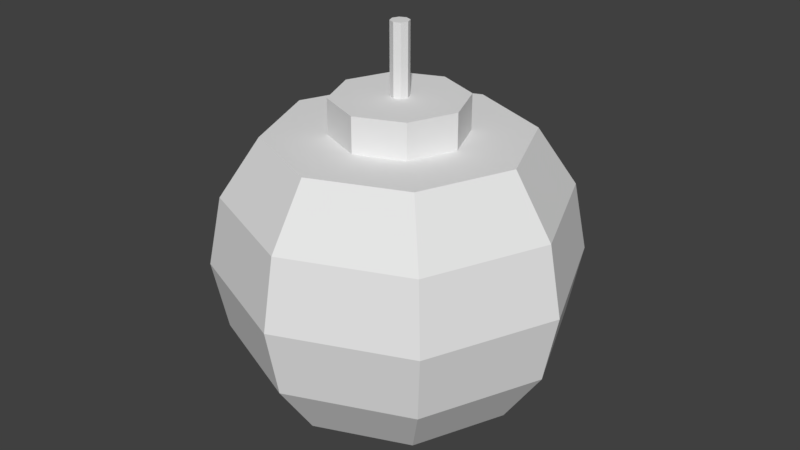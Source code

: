 # Source: bomb.blend  (saved by Blender 2.78.0; exported with 4.5.12 LTS)
import bpy
from mathutils import Matrix  # noqa: F401  (used for matrix-valued properties, if any)

bpy.ops.wm.read_factory_settings(use_empty=True)
scene = bpy.context.scene
scene.name = 'Scene'

# ---- collections
col_collection_1 = bpy.data.collections.new('Collection 1'); scene.collection.children.link(col_collection_1)

# ---- world
world_world = bpy.data.worlds.new('World'); scene.world = world_world
world_world.color = (0.05088, 0.05088, 0.05088)
world_world.use_sun_shadow = False
world_world.sun_shadow_jitter_overblur = 0.0
world_world.cycles.sampling_method = 'MANUAL'

# ---- meshes
me_sphere_001 = bpy.data.meshes.new('Sphere.001')
me_sphere_001.from_pydata([(-7.093e-09, 0.3628, 1.647), (-0.2565, 0.2565, 1.647), (0.5, 0.5, 1.647), (0.6533, 0.6533, 1.323), (0.7071, 0.7071, 0.9401), (0.6533, 0.6533, 0.5574), (0.5, 0.5, 0.233), (0.2706, 0.2706, 0.01622), (-0.3628, 1.564e-07, 1.647), (0.7071, 1.634e-07, 1.647), (0.9239, 1.634e-07, 1.323), (1.0, 1.336e-07, 0.9401), (0.9239, 1.634e-07, 0.5574), (0.7071, 1.634e-07, 0.233), (0.3827, -7.928e-09, 0.01622), (-0.2565, -0.2565, 1.647), (0.5, -0.5, 1.647), (0.6533, -0.6533, 1.323), (0.7071, -0.7071, 0.9401), (0.6533, -0.6533, 0.5574), (0.5, -0.5, 0.233), (0.2706, -0.2706, 0.01622), (8.196e-09, -0.3628, 1.647), (1.244e-08, -0.7071, 1.647), (4.224e-08, -0.9239, 1.323), (1.244e-08, -1.0, 0.9401), (4.224e-08, -0.9239, 0.5574), (1.244e-08, -0.7071, 0.233), (1.244e-08, -0.3827, 0.01622), (0.2565, -0.2565, 1.647), (-0.5, -0.5, 1.647), (-0.6533, -0.6533, 1.323), (-0.7071, -0.7071, 0.9401), (-0.6533, -0.6533, 0.5574), (-0.5, -0.5, 0.233), (-0.2706, -0.2706, 0.01622), (0.3628, 1.564e-07, 1.647), (-0.7071, 1.634e-07, 1.647), (-0.9239, 1.038e-07, 1.323), (-1.0, 1.634e-07, 0.9401), (-0.9239, 1.038e-07, 0.5574), (-0.7071, 1.634e-07, 0.233), (-0.3827, 6.973e-09, 0.01622), (0.2565, 0.2565, 1.647), (-0.5, 0.5, 1.647), (-0.6533, 0.6533, 1.323), (-0.7071, 0.7071, 0.9401), (-0.6533, 0.6533, 0.5574), (-0.5, 0.5, 0.233), (-0.2706, 0.2706, 0.01622), (-1.736e-08, 0.7071, 1.647), (-4.717e-08, 0.9239, 1.323), (1.244e-08, 1.0, 0.9401), (-4.717e-08, 0.9239, 0.5574), (-1.736e-08, 0.7071, 0.233), (-2.462e-09, 0.3827, 0.01622)], [], [(55, 54, 6, 7), (53, 52, 4, 5), (51, 50, 2, 3), (54, 53, 5, 6), (52, 51, 3, 4), (5, 4, 11, 12), (3, 2, 9, 10), (6, 5, 12, 13), (4, 3, 10, 11), (30, 23, 22, 15), (7, 6, 13, 14), (13, 12, 19, 20), (11, 10, 17, 18), (50, 44, 1, 0), (14, 13, 20, 21), (12, 11, 18, 19), (10, 9, 16, 17), (18, 17, 24, 25), (9, 2, 43, 36), (21, 20, 27, 28), (19, 18, 25, 26), (17, 16, 23, 24), (20, 19, 26, 27), (28, 27, 34, 35), (26, 25, 32, 33), (24, 23, 30, 31), (2, 50, 0, 43), (27, 26, 33, 34), (25, 24, 31, 32), (44, 37, 8, 1), (31, 30, 37, 38), (23, 16, 29, 22), (34, 33, 40, 41), (32, 31, 38, 39), (35, 34, 41, 42), (33, 32, 39, 40), (7, 14, 21, 28, 35, 42, 49, 55), (41, 40, 47, 48), (39, 38, 45, 46), (16, 9, 36, 29), (42, 41, 48, 49), (40, 39, 46, 47), (38, 37, 44, 45), (37, 30, 15, 8), (49, 48, 54, 55), (47, 46, 52, 53), (45, 44, 50, 51), (48, 47, 53, 54), (46, 45, 51, 52)])
me_sphere_001.use_remesh_preserve_volume = False
me_sphere_001.use_remesh_preserve_attributes = False
me_sphere_001.use_mirror_vertex_groups = False
me_sphere_001.update()
me_sphere_002 = bpy.data.meshes.new('Sphere.002')
me_sphere_002.from_pydata([(-1.454e-08, 0.3628, 1.843), (-7.093e-09, 0.3628, 1.647), (-0.2565, 0.2565, 1.647), (-0.3628, 1.564e-07, 1.647), (-0.2565, -0.2565, 1.647), (8.196e-09, -0.3628, 1.647), (0.2565, -0.2565, 1.647), (0.3628, 1.564e-07, 1.647), (0.2565, 0.2565, 1.647), (-0.2565, 0.2565, 1.843), (-0.3628, 1.564e-07, 1.843), (-0.2565, -0.2565, 1.843), (7.45e-10, -0.3628, 1.843), (0.2565, -0.2565, 1.843), (0.3628, 1.564e-07, 1.843), (0.2565, 0.2565, 1.843), (1.159e-09, 0.05096, 1.843), (-0.03603, 0.03603, 1.843), (-0.05096, 1.533e-07, 1.843), (-0.03603, -0.03603, 1.843), (3.307e-09, -0.05096, 1.843), (0.03603, -0.03603, 1.843), (0.05096, 1.533e-07, 1.843), (0.03603, 0.03603, 1.843)], [], [(2, 3, 10, 9), (4, 5, 12, 11), (7, 8, 15, 14), (8, 1, 0, 15), (14, 15, 23, 22), (1, 2, 9, 0), (5, 6, 13, 12), (6, 7, 14, 13), (3, 4, 11, 10), (0, 9, 17, 16), (15, 0, 16, 23), (9, 10, 18, 17), (11, 12, 20, 19), (12, 13, 21, 20), (10, 11, 19, 18), (13, 14, 22, 21)])
me_sphere_002.use_remesh_preserve_volume = False
me_sphere_002.use_remesh_preserve_attributes = False
me_sphere_002.use_mirror_vertex_groups = False
me_sphere_002.update()
me_sphere = bpy.data.meshes.new('Sphere')
me_sphere.from_pydata([(1.159e-09, 0.05096, 1.843), (-0.03603, 0.03603, 1.843), (-0.05096, 1.533e-07, 1.843), (-0.03603, -0.03603, 1.843), (3.307e-09, -0.05096, 1.843), (0.03603, -0.03603, 1.843), (0.05096, 1.533e-07, 1.843), (0.03603, 0.03603, 1.843), (1.159e-09, 0.05096, 2.229), (-0.03603, 0.03603, 2.229), (-0.05096, 1.533e-07, 2.229), (-0.03603, -0.03603, 2.229), (3.307e-09, -0.05096, 2.229), (0.03603, -0.03603, 2.229), (0.05096, 1.533e-07, 2.229), (0.03603, 0.03603, 2.229)], [], [(7, 0, 8, 15), (15, 8, 9, 10, 11, 12, 13, 14), (3, 4, 12, 11), (5, 6, 14, 13), (0, 1, 9, 8), (2, 3, 11, 10), (6, 7, 15, 14), (1, 2, 10, 9), (4, 5, 13, 12)])
me_sphere.use_remesh_preserve_volume = False
me_sphere.use_remesh_preserve_attributes = False
me_sphere.use_mirror_vertex_groups = False
me_sphere.update()

# ---- objects
ob_bomb_body = bpy.data.objects.new('Bomb Body', me_sphere_001)
ob_bomb_cap = bpy.data.objects.new('Bomb Cap', me_sphere_002)
ob_bomb_fuse = bpy.data.objects.new('Bomb Fuse', me_sphere)

# ---- transforms, parenting, visibility, modifiers, constraints
ob_bomb_body.location = (0.0, 0.0, 0.0)
ob_bomb_body.lineart.crease_threshold = 0.0
ob_bomb_cap.location = (0.0, 0.0, 0.0)
ob_bomb_cap.lineart.crease_threshold = 0.0
ob_bomb_fuse.location = (0.0, 0.0, 0.0)
ob_bomb_fuse.lineart.crease_threshold = 0.0

# ---- collection membership
col_collection_1.objects.link(ob_bomb_body)
col_collection_1.objects.link(ob_bomb_cap)
col_collection_1.objects.link(ob_bomb_fuse)

# ---- scene / render settings (as saved in the file)
scene.frame_start = 1; scene.frame_end = 250; scene.frame_set(1)
scene.render.engine = 'BLENDER_EEVEE_NEXT'
scene.render.resolution_percentage = 50
scene.render.dither_intensity = 0.0
scene.cycles.use_denoising = False
scene.cycles.samples = 128
scene.cycles.sampling_pattern = 'TABULATED_SOBOL'
scene.cycles.light_sampling_threshold = 0.0
scene.cycles.use_adaptive_sampling = False
scene.cycles.use_light_tree = False
scene.cycles.blur_glossy = 0.0
scene.cycles.sample_clamp_indirect = 0.0
scene.view_settings.view_transform = 'Standard'
bpy.context.view_layer.update()

# ---- added for rendering (the .blend has no active camera and no usable light): camera, sun
cam_auto = bpy.data.cameras.new('AutoCamera')
cam_auto.lens = 50.0
cam_auto.sensor_width = 36.0
cam_auto.clip_end = 1000.0
ob_auto_camera = bpy.data.objects.new('AutoCamera', cam_auto)
scene.collection.objects.link(ob_auto_camera)
ob_auto_camera.location = (3.32273, -3.98728, 3.78089)
ob_auto_camera.rotation_euler = (1.09748, -7.21219e-08, 0.694738)
scene.camera = ob_auto_camera
light_auto_sun = bpy.data.lights.new('AutoSun', 'SUN')
light_auto_sun.energy = 3.0
light_auto_sun.angle = 0.0523599
ob_auto_sun = bpy.data.objects.new('AutoSun', light_auto_sun)
scene.collection.objects.link(ob_auto_sun)
ob_auto_sun.rotation_euler = (0.872665, 0.174533, 0.523599)
bpy.context.view_layer.update()
